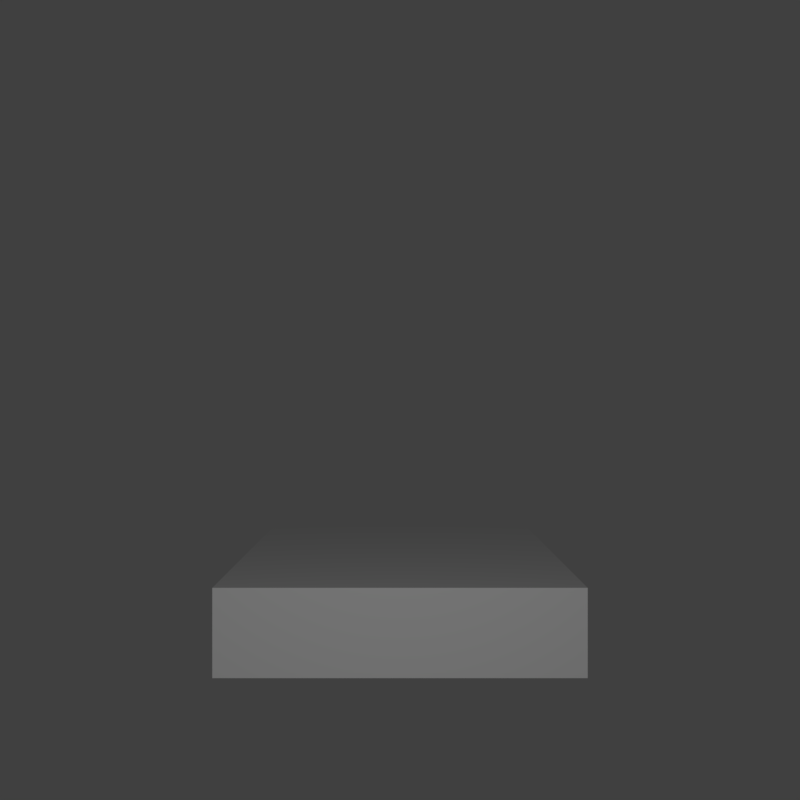 # Source: floor-tile.blend  (saved by Blender 2.78.0; exported with 4.5.12 LTS)
import bpy
from mathutils import Matrix  # noqa: F401  (used for matrix-valued properties, if any)

bpy.ops.wm.read_factory_settings(use_empty=True)
scene = bpy.context.scene
scene.name = 'Scene'

# ---- collections
col_collection_1 = bpy.data.collections.new('Collection 1'); scene.collection.children.link(col_collection_1)

# ---- materials (node trees are filled in below, after node groups)
mat_material_006 = bpy.data.materials.new('Material.006')
mat_material_006.alpha_threshold = 0.0
mat_material_006.use_transparent_shadow = False
mat_material_006.roughness = 0.5

# ---- material node trees

# ---- world
world_world = bpy.data.worlds.new('World'); scene.world = world_world
world_world.color = (0.05088, 0.05088, 0.05088)
world_world.use_sun_shadow = False
world_world.sun_shadow_jitter_overblur = 0.0
world_world.cycles.sampling_method = 'MANUAL'

# ---- cameras
cam_camera = bpy.data.cameras.new('Camera')
cam_camera.clip_end = 100.0
cam_camera.lens = 28.08
cam_camera.sensor_width = 32.0
cam_camera.sensor_height = 18.0
cam_camera.ortho_scale = 7.314
cam_camera.dof.focus_distance = 0.0
cam_camera.dof.aperture_fstop = 128.0

# ---- lights
light_lamp = bpy.data.lights.new('Lamp', 'POINT')
light_lamp.transmission_factor = 0.0
light_lamp.cutoff_distance = 30.0
light_lamp.energy = 100.0
light_lamp.shadow_buffer_clip_start = 1.001
light_lamp.shadow_soft_size = 0.1
light_lamp.shadow_maximum_resolution = 0.006
light_lamp.use_absolute_resolution = True

# ---- meshes
me_cube_001 = bpy.data.meshes.new('Cube.001')
me_cube_001.from_pydata([(-1.0, -1.0, -1.0), (-1.0, -1.0, 1.0), (-1.0, 1.0, -1.0), (-1.0, 1.0, 1.0), (1.0, -1.0, -1.0), (1.0, -1.0, 1.0), (1.0, 1.0, -1.0), (1.0, 1.0, 1.0)], [], [(0, 1, 3, 2), (2, 3, 7, 6), (6, 7, 5, 4), (4, 5, 1, 0), (2, 6, 4, 0), (7, 3, 1, 5)])
me_cube_001.materials.append(mat_material_006)
me_cube_001.use_remesh_preserve_volume = False
me_cube_001.use_remesh_preserve_attributes = False
me_cube_001.use_mirror_vertex_groups = False
me_cube_001.update()

# ---- objects
ob_cube = bpy.data.objects.new('Cube', me_cube_001)
ob_empty = bpy.data.objects.new('Empty', None)
ob_camera_1 = bpy.data.objects.new('Camera-1', cam_camera)
ob_lamp = bpy.data.objects.new('Lamp', light_lamp)

# ---- transforms, parenting, visibility, modifiers, constraints
ob_cube.location = (0.0, 0.0, -0.2405)
ob_cube.scale = (1.0, 1.0, 0.2405)
ob_cube.lineart.crease_threshold = 0.0
ob_empty.location = (0.0, 0.0, 1.0)
ob_empty.rotation_euler = (0.0, -0.0, 1.571)
ob_empty.empty_image_offset = (0.0, 0.0)
ob_empty.lineart.crease_threshold = 0.0
ob_camera_1.location = (0.0, -4.74, 1.0)
ob_camera_1.rotation_euler = (1.571, 0.0, 0.0)
ob_camera_1.lock_rotations_4d = False
ob_camera_1.empty_display_type = 'ARROWS'
ob_camera_1.color = (0.0, 0.0, 0.0, 0.0)
ob_camera_1.display_type = 'WIRE'
ob_camera_1.lineart.crease_threshold = 0.0
ob_lamp.parent = ob_camera_1
ob_lamp.matrix_parent_inverse = Matrix(((1.0, 0.0, 0.0, -0.0), (0.0, -4.47e-08, 1.0, -0.994), (0.0, -1.0, -4.371e-08, -5.203), (0.0, 0.0, 0.0, 1.0)))
ob_lamp.location = (0.0, -5.203, 0.994)
ob_lamp.rotation_euler = (0.6503, 0.05522, 1.866)
ob_lamp.lock_rotations_4d = False
ob_lamp.empty_display_type = 'ARROWS'
ob_lamp.color = (0.0, 0.0, 0.0, 0.0)
ob_lamp.lineart.crease_threshold = 0.0

# ---- collection membership
col_collection_1.objects.link(ob_cube)
col_collection_1.objects.link(ob_empty)
col_collection_1.objects.link(ob_camera_1)
col_collection_1.objects.link(ob_lamp)

# ---- scene / render settings (as saved in the file)
scene.camera = ob_camera_1
scene.frame_start = 1; scene.frame_end = 250; scene.frame_set(1)
scene.render.engine = 'BLENDER_EEVEE_NEXT'
scene.render.resolution_x = 640
scene.render.resolution_y = 640
scene.render.dither_intensity = 0.0
scene.cycles.use_denoising = False
scene.cycles.samples = 128
scene.cycles.sampling_pattern = 'TABULATED_SOBOL'
scene.cycles.light_sampling_threshold = 0.0
scene.cycles.use_adaptive_sampling = False
scene.cycles.use_light_tree = False
scene.cycles.blur_glossy = 0.0
scene.cycles.sample_clamp_indirect = 0.0
scene.view_settings.view_transform = 'Standard'
bpy.context.view_layer.update()
